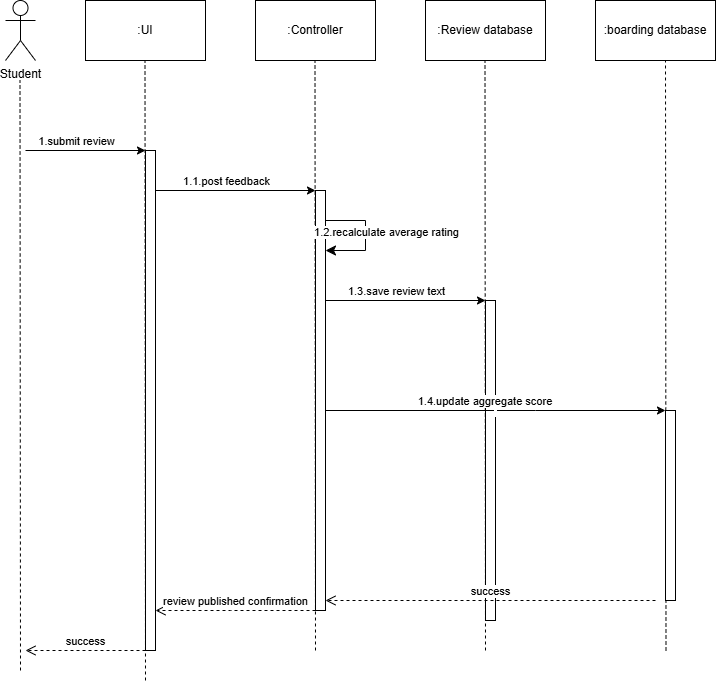

The diagram above was exported from draw.io. Its source (the exported page's mxGraphModel, read from the mxfile embedded in the PNG):
<mxGraphModel dx="1500" dy="668" grid="1" gridSize="10" guides="1" tooltips="1" connect="1" arrows="1" fold="1" page="1" pageScale="1" pageWidth="827" pageHeight="1169" math="0" shadow="0">
  <root>
    <mxCell id="0" />
    <mxCell id="1" parent="0" />
    <mxCell id="as1lmEPdOtH9Ce14ivqA-1" value="Student" style="shape=umlActor;verticalLabelPosition=bottom;verticalAlign=top;html=1;outlineConnect=0;" parent="1" vertex="1">
      <mxGeometry x="80" y="50" width="30" height="60" as="geometry" />
    </mxCell>
    <mxCell id="yMXJGB6HXRHfDjMTOxhQ-1" value=":UI" style="rounded=0;whiteSpace=wrap;html=1;" parent="1" vertex="1">
      <mxGeometry x="160" y="50" width="120" height="60" as="geometry" />
    </mxCell>
    <mxCell id="yMXJGB6HXRHfDjMTOxhQ-2" value=":Controller" style="rounded=0;whiteSpace=wrap;html=1;" parent="1" vertex="1">
      <mxGeometry x="330" y="50" width="120" height="60" as="geometry" />
    </mxCell>
    <mxCell id="yMXJGB6HXRHfDjMTOxhQ-3" value=":Review database" style="rounded=0;whiteSpace=wrap;html=1;" parent="1" vertex="1">
      <mxGeometry x="500" y="50" width="120" height="60" as="geometry" />
    </mxCell>
    <mxCell id="yMXJGB6HXRHfDjMTOxhQ-4" value=":boarding database" style="rounded=0;whiteSpace=wrap;html=1;" parent="1" vertex="1">
      <mxGeometry x="670" y="50" width="120" height="60" as="geometry" />
    </mxCell>
    <mxCell id="c9eIC9u5oZ6CpQOeIPUP-1" value="" style="endArrow=none;dashed=1;html=1;rounded=0;" parent="1" edge="1">
      <mxGeometry width="50" height="50" relative="1" as="geometry">
        <mxPoint x="95" y="720" as="sourcePoint" />
        <mxPoint x="94.5" y="130" as="targetPoint" />
      </mxGeometry>
    </mxCell>
    <mxCell id="c9eIC9u5oZ6CpQOeIPUP-2" value="" style="endArrow=none;dashed=1;html=1;rounded=0;" parent="1" edge="1">
      <mxGeometry width="50" height="50" relative="1" as="geometry">
        <mxPoint x="220" y="730" as="sourcePoint" />
        <mxPoint x="219.5" y="110" as="targetPoint" />
      </mxGeometry>
    </mxCell>
    <mxCell id="c9eIC9u5oZ6CpQOeIPUP-3" value="" style="endArrow=none;dashed=1;html=1;rounded=0;" parent="1" edge="1">
      <mxGeometry width="50" height="50" relative="1" as="geometry">
        <mxPoint x="390" y="700" as="sourcePoint" />
        <mxPoint x="389.5" y="110" as="targetPoint" />
      </mxGeometry>
    </mxCell>
    <mxCell id="c9eIC9u5oZ6CpQOeIPUP-4" value="" style="endArrow=none;dashed=1;html=1;rounded=0;" parent="1" edge="1">
      <mxGeometry width="50" height="50" relative="1" as="geometry">
        <mxPoint x="560" y="700" as="sourcePoint" />
        <mxPoint x="559.5" y="110" as="targetPoint" />
      </mxGeometry>
    </mxCell>
    <mxCell id="c9eIC9u5oZ6CpQOeIPUP-5" value="" style="endArrow=none;dashed=1;html=1;rounded=0;" parent="1" edge="1">
      <mxGeometry width="50" height="50" relative="1" as="geometry">
        <mxPoint x="740.5" y="700" as="sourcePoint" />
        <mxPoint x="740" y="110" as="targetPoint" />
      </mxGeometry>
    </mxCell>
    <mxCell id="RTvEecy-ZYr5AlT6zghN-1" value="" style="html=1;points=[];perimeter=orthogonalPerimeter;outlineConnect=0;targetShapes=umlLifeline;portConstraint=eastwest;newEdgeStyle={&quot;edgeStyle&quot;:&quot;elbowEdgeStyle&quot;,&quot;elbow&quot;:&quot;vertical&quot;,&quot;curved&quot;:0,&quot;rounded&quot;:0};" parent="1" vertex="1">
      <mxGeometry x="220" y="200" width="10" height="500" as="geometry" />
    </mxCell>
    <mxCell id="RTvEecy-ZYr5AlT6zghN-2" value="" style="html=1;points=[];perimeter=orthogonalPerimeter;outlineConnect=0;targetShapes=umlLifeline;portConstraint=eastwest;newEdgeStyle={&quot;edgeStyle&quot;:&quot;elbowEdgeStyle&quot;,&quot;elbow&quot;:&quot;vertical&quot;,&quot;curved&quot;:0,&quot;rounded&quot;:0};" parent="1" vertex="1">
      <mxGeometry x="390" y="240" width="10" height="420" as="geometry" />
    </mxCell>
    <mxCell id="RTvEecy-ZYr5AlT6zghN-3" value="" style="html=1;points=[];perimeter=orthogonalPerimeter;outlineConnect=0;targetShapes=umlLifeline;portConstraint=eastwest;newEdgeStyle={&quot;edgeStyle&quot;:&quot;elbowEdgeStyle&quot;,&quot;elbow&quot;:&quot;vertical&quot;,&quot;curved&quot;:0,&quot;rounded&quot;:0};" parent="1" vertex="1">
      <mxGeometry x="560" y="350" width="10" height="320" as="geometry" />
    </mxCell>
    <mxCell id="RTvEecy-ZYr5AlT6zghN-4" value="" style="html=1;points=[];perimeter=orthogonalPerimeter;outlineConnect=0;targetShapes=umlLifeline;portConstraint=eastwest;newEdgeStyle={&quot;edgeStyle&quot;:&quot;elbowEdgeStyle&quot;,&quot;elbow&quot;:&quot;vertical&quot;,&quot;curved&quot;:0,&quot;rounded&quot;:0};" parent="1" vertex="1">
      <mxGeometry x="740" y="460" width="10" height="190" as="geometry" />
    </mxCell>
    <mxCell id="5CoxLn6knveSCV2ZQ7vj-1" value="" style="endArrow=classic;html=1;rounded=0;" parent="1" edge="1">
      <mxGeometry relative="1" as="geometry">
        <Array as="points" />
        <mxPoint x="100" y="200" as="sourcePoint" />
        <mxPoint x="220" y="200" as="targetPoint" />
      </mxGeometry>
    </mxCell>
    <mxCell id="5CoxLn6knveSCV2ZQ7vj-2" value="1.submit review" style="edgeLabel;resizable=0;html=1;;align=center;verticalAlign=middle;" parent="5CoxLn6knveSCV2ZQ7vj-1" connectable="0" vertex="1">
      <mxGeometry relative="1" as="geometry">
        <mxPoint x="-10" y="-10" as="offset" />
      </mxGeometry>
    </mxCell>
    <mxCell id="5CoxLn6knveSCV2ZQ7vj-3" value="" style="endArrow=classic;html=1;rounded=0;" parent="1" source="RTvEecy-ZYr5AlT6zghN-1" edge="1">
      <mxGeometry relative="1" as="geometry">
        <Array as="points" />
        <mxPoint x="240" y="240" as="sourcePoint" />
        <mxPoint x="390" y="240" as="targetPoint" />
      </mxGeometry>
    </mxCell>
    <mxCell id="5CoxLn6knveSCV2ZQ7vj-4" value="1.1.post feedback" style="edgeLabel;resizable=0;html=1;;align=center;verticalAlign=middle;" parent="5CoxLn6knveSCV2ZQ7vj-3" connectable="0" vertex="1">
      <mxGeometry relative="1" as="geometry">
        <mxPoint x="-10" y="-10" as="offset" />
      </mxGeometry>
    </mxCell>
    <mxCell id="5CoxLn6knveSCV2ZQ7vj-5" value="" style="endArrow=classic;html=1;rounded=0;" parent="1" edge="1">
      <mxGeometry relative="1" as="geometry">
        <Array as="points" />
        <mxPoint x="400" y="350" as="sourcePoint" />
        <mxPoint x="560" y="350" as="targetPoint" />
      </mxGeometry>
    </mxCell>
    <mxCell id="5CoxLn6knveSCV2ZQ7vj-6" value="1.3.save review text" style="edgeLabel;resizable=0;html=1;;align=center;verticalAlign=middle;" parent="5CoxLn6knveSCV2ZQ7vj-5" connectable="0" vertex="1">
      <mxGeometry relative="1" as="geometry">
        <mxPoint x="-10" y="-10" as="offset" />
      </mxGeometry>
    </mxCell>
    <mxCell id="5CoxLn6knveSCV2ZQ7vj-8" value="&amp;nbsp;" style="endArrow=classic;html=1;rounded=0;" parent="1" source="RTvEecy-ZYr5AlT6zghN-2" edge="1">
      <mxGeometry relative="1" as="geometry">
        <Array as="points">
          <mxPoint x="610" y="460" />
        </Array>
        <mxPoint x="550" y="460" as="sourcePoint" />
        <mxPoint x="740" y="460" as="targetPoint" />
      </mxGeometry>
    </mxCell>
    <mxCell id="5CoxLn6knveSCV2ZQ7vj-9" value="1.4.update aggregate score&amp;nbsp;" style="edgeLabel;resizable=0;html=1;;align=center;verticalAlign=middle;" parent="5CoxLn6knveSCV2ZQ7vj-8" connectable="0" vertex="1">
      <mxGeometry relative="1" as="geometry">
        <mxPoint x="-10" y="-10" as="offset" />
      </mxGeometry>
    </mxCell>
    <mxCell id="MZMMboGo0FThOcFuIDPT-1" value="success" style="html=1;verticalAlign=bottom;endArrow=open;dashed=1;endSize=8;edgeStyle=elbowEdgeStyle;elbow=vertical;curved=0;rounded=0;" parent="1" target="RTvEecy-ZYr5AlT6zghN-2" edge="1">
      <mxGeometry relative="1" as="geometry">
        <Array as="points">
          <mxPoint x="655" y="650" />
        </Array>
        <mxPoint x="730" y="650" as="sourcePoint" />
        <mxPoint x="570" y="650" as="targetPoint" />
      </mxGeometry>
    </mxCell>
    <mxCell id="MZMMboGo0FThOcFuIDPT-2" value="review published confirmation" style="html=1;verticalAlign=bottom;endArrow=open;dashed=1;endSize=8;edgeStyle=elbowEdgeStyle;elbow=vertical;curved=0;rounded=0;" parent="1" source="RTvEecy-ZYr5AlT6zghN-2" edge="1">
      <mxGeometry relative="1" as="geometry">
        <Array as="points">
          <mxPoint x="305" y="660" />
        </Array>
        <mxPoint x="380" y="660" as="sourcePoint" />
        <mxPoint x="230" y="660" as="targetPoint" />
      </mxGeometry>
    </mxCell>
    <mxCell id="MZMMboGo0FThOcFuIDPT-3" value="success" style="html=1;verticalAlign=bottom;endArrow=open;dashed=1;endSize=8;edgeStyle=elbowEdgeStyle;elbow=vertical;curved=0;rounded=0;" parent="1" edge="1">
      <mxGeometry relative="1" as="geometry">
        <Array as="points" />
        <mxPoint x="220" y="700" as="sourcePoint" />
        <mxPoint x="100" y="700" as="targetPoint" />
      </mxGeometry>
    </mxCell>
    <mxCell id="G4_B-pmaj9S07g_fGWw1-1" value="" style="edgeStyle=segmentEdgeStyle;endArrow=classic;html=1;curved=0;rounded=0;endSize=8;startSize=8;sourcePerimeterSpacing=0;targetPerimeterSpacing=0;" parent="1" edge="1">
      <mxGeometry width="100" relative="1" as="geometry">
        <Array as="points">
          <mxPoint x="440" y="270" />
          <mxPoint x="440" y="300" />
        </Array>
        <mxPoint x="400" y="270" as="sourcePoint" />
        <mxPoint x="400" y="300" as="targetPoint" />
      </mxGeometry>
    </mxCell>
    <mxCell id="G4_B-pmaj9S07g_fGWw1-2" value="1.2.recalculate average rating" style="edgeLabel;html=1;align=center;verticalAlign=middle;resizable=0;points=[];" parent="G4_B-pmaj9S07g_fGWw1-1" connectable="0" vertex="1">
      <mxGeometry x="-0.08" y="-1" relative="1" as="geometry">
        <mxPoint x="21" as="offset" />
      </mxGeometry>
    </mxCell>
  </root>
</mxGraphModel>